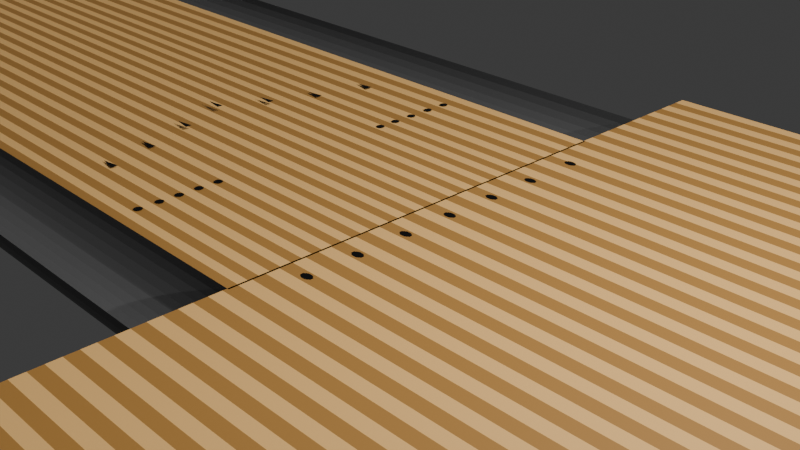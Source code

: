# Source: map.blend  (saved by Blender 5.1.30; exported with 4.5.12 LTS)
import bpy
from mathutils import Matrix  # noqa: F401  (used for matrix-valued properties, if any)

bpy.ops.wm.read_factory_settings(use_empty=True)
scene = bpy.context.scene
scene.name = 'Scene'

# ---- collections
col_collection = bpy.data.collections.new('Collection'); scene.collection.children.link(col_collection)

# ---- materials (node trees are filled in below, after node groups)
mat_x = bpy.data.materials.new('マテリアル')
mat_001 = bpy.data.materials.new('マテリアル.001')
mat_002 = bpy.data.materials.new('マテリアル.002')
mat_003 = bpy.data.materials.new('マテリアル.003')
mat_004 = bpy.data.materials.new('マテリアル.004')

# ---- material node trees
mat_x.use_nodes = True; mat_x.node_tree.nodes.clear()
_N = mat_x.node_tree.nodes; _L = mat_x.node_tree.links
n0 = _N.new('ShaderNodeBsdfPrincipled'); n0.name = 'プリンシプルBSDF'; n0.location = (-200, 100)
n1 = _N.new('ShaderNodeOutputMaterial'); n1.name = 'マテリアル出力'; n1.location = (200, 100)
_L.new(n0.outputs[0], n1.inputs[0])
n1.is_active_output = True
mat_001.use_nodes = True; mat_001.node_tree.nodes.clear()
_N = mat_001.node_tree.nodes; _L = mat_001.node_tree.links
n0 = _N.new('ShaderNodeBsdfPrincipled'); n0.name = 'プリンシプルBSDF'; n0.location = (-200, 100)
n0.inputs[0].default_value = (0.0, 0.0, 0.0, 1.0)
n0.inputs[2].default_value = 0.5077
n1 = _N.new('ShaderNodeOutputMaterial'); n1.name = 'マテリアル出力'; n1.location = (200, 100)
_L.new(n0.outputs[0], n1.inputs[0])
n1.is_active_output = True
mat_002.use_nodes = True; mat_002.node_tree.nodes.clear()
_N = mat_002.node_tree.nodes; _L = mat_002.node_tree.links
n0 = _N.new('ShaderNodeBsdfPrincipled'); n0.name = 'プリンシプルBSDF'; n0.location = (-200, 100)
n0.inputs[0].default_value = (0.1091, 0.1091, 0.1091, 1.0)
n1 = _N.new('ShaderNodeOutputMaterial'); n1.name = 'マテリアル出力'; n1.location = (200, 100)
_L.new(n0.outputs[0], n1.inputs[0])
n1.is_active_output = True
mat_003.use_nodes = True; mat_003.node_tree.nodes.clear()
_N = mat_003.node_tree.nodes; _L = mat_003.node_tree.links
n0 = _N.new('ShaderNodeBsdfPrincipled'); n0.name = 'プリンシプルBSDF'; n0.location = (-200, 100)
n0.inputs[0].default_value = (0.4732, 0.2354, 0.05727, 1.0)
n1 = _N.new('ShaderNodeOutputMaterial'); n1.name = 'マテリアル出力'; n1.location = (200, 100)
_L.new(n0.outputs[0], n1.inputs[0])
n1.is_active_output = True
mat_004.use_nodes = True; mat_004.node_tree.nodes.clear()
_N = mat_004.node_tree.nodes; _L = mat_004.node_tree.links
n0 = _N.new('ShaderNodeBsdfPrincipled'); n0.name = 'プリンシプルBSDF'; n0.location = (-200, 100)
n0.inputs[0].default_value = (1.0, 0.5811, 0.1959, 1.0)
n1 = _N.new('ShaderNodeOutputMaterial'); n1.name = 'マテリアル出力'; n1.location = (200, 100)
_L.new(n0.outputs[0], n1.inputs[0])
n1.is_active_output = True

# ---- world
world_world = bpy.data.worlds.new('World'); scene.world = world_world
world_world.use_nodes = True; world_world.node_tree.nodes.clear()
_N = world_world.node_tree.nodes; _L = world_world.node_tree.links
n0 = _N.new('ShaderNodeOutputWorld'); n0.name = 'World Output'; n0.location = (200, 100)
n1 = _N.new('ShaderNodeBackground'); n1.name = 'Background'; n1.location = (-200, 100)
n1.inputs[0].default_value = (0.05088, 0.05088, 0.05088, 1.0)
_L.new(n1.outputs[0], n0.inputs[0])
n0.is_active_output = True
world_world.color = (0.05088, 0.05088, 0.05088)
world_world.sun_shadow_jitter_overblur = 0.0

# ---- cameras
cam_camera = bpy.data.cameras.new('Camera')
cam_camera.clip_end = 100.0
cam_camera.ortho_scale = 7.314

# ---- lights
light_sun = bpy.data.lights.new('Sun', 'SUN')
light_sun.energy = 1.0
light_sun_001 = bpy.data.lights.new('Sun.001', 'SUN')
light_sun_001.energy = 1.0
light_light = bpy.data.lights.new('Light', 'POINT')
light_light.energy = 1000.0
light_light.shadow_soft_size = 0.1

# ---- meshes
me_x = bpy.data.meshes.new('平面')
me_x.from_pydata([(-1.0, -1.05, 0.0), (1.0, -1.05, 0.0), (-1.0, 1.505, 0.0), (1.0, 1.505, 0.0), (1.0, 2.005, 0.0), (-0.9997, 2.0, -0.09755), (-0.9997, 1.986, -0.1913), (-0.9997, 1.963, -0.2778), (-0.9997, 1.932, -0.3536), (-0.9997, 1.894, -0.4157), (-0.9997, 1.851, -0.4619), (-0.9997, 1.804, -0.4904), (-0.9997, 1.755, -0.5), (-0.9997, 1.706, -0.4904), (-0.9997, 1.66, -0.4619), (-0.9997, 1.616, -0.4157), (-0.9997, 1.578, -0.3536), (-0.9997, 1.547, -0.2778), (-0.9997, 1.524, -0.1913), (-0.9997, 1.51, -0.09755), (-0.9997, 2.005, 0.0), (1.0, 1.51, -0.09755), (1.0, 1.524, -0.1913), (1.0, 1.547, -0.2778), (1.0, 1.578, -0.3536), (1.0, 1.616, -0.4157), (1.0, 1.66, -0.4619), (1.0, 1.706, -0.4904), (1.0, 1.755, -0.5), (1.0, 1.804, -0.4904), (1.0, 1.851, -0.4619), (1.0, 1.894, -0.4157), (1.0, 1.932, -0.3536), (1.0, 1.963, -0.2778), (1.0, 1.986, -0.1913), (1.0, 2.0, -0.09755), (-0.9999, -1.55, 0.0), (-0.9999, -1.055, -0.09755), (-0.9999, -1.069, -0.1913), (-0.9999, -1.093, -0.2778), (-0.9999, -1.124, -0.3536), (-0.9999, -1.162, -0.4157), (-0.9999, -1.205, -0.4619), (-0.9999, -1.252, -0.4904), (-0.9999, -1.304, -0.5), (-0.9999, -1.352, -0.4904), (-0.9999, -1.398, -0.4619), (-0.9999, -1.442, -0.4157), (-0.9999, -1.48, -0.3536), (-0.9999, -1.511, -0.2778), (-0.9999, -1.534, -0.1913), (-0.9999, -1.548, -0.09755), (1.0, -1.55, 0.0), (1.0, -1.546, -0.09755), (1.0, -1.531, -0.1913), (1.0, -1.508, -0.2778), (1.0, -1.477, -0.3536), (1.0, -1.439, -0.4157), (1.0, -1.396, -0.4619), (1.0, -1.349, -0.4904), (1.0, -1.3, -0.5), (1.0, -1.252, -0.4904), (1.0, -1.205, -0.4619), (1.0, -1.162, -0.4157), (1.0, -1.124, -0.3536), (1.0, -1.093, -0.2778), (1.0, -1.069, -0.1913), (1.0, -1.055, -0.09755), (0.9988, -2.486, 0.0), (1.547, -2.486, 0.0), (0.9988, 2.529, 0.0), (1.548, 2.529, 0.0), (-1.0, -0.994, 0.0), (1.0, -0.994, 0.0), (-0.9999, -1.55, 0.0), (-0.9997, 2.003, -0.505), (-0.9997, 2.005, -0.505), (-0.9999, -1.55, -0.4984), (-1.183, 1.996, -1.845), (-0.9999, -1.554, -1.845), (-1.183, -1.554, -1.845), (-0.9999, 1.996, -1.845), (-1.183, 1.996, -0.5151), (-1.183, -1.554, -0.5151), (-1.183, 1.996, 1.717), (-1.183, -1.554, 1.717), (-0.9999, -1.55, 1.728), (-0.9997, 2.005, 1.711), (-0.7825, -1.55, 1.728), (-0.7822, 2.005, 1.711), (-0.7825, -1.55, 4.864), (-0.7822, 2.005, 4.785), (-0.7822, 2.005, -0.5002), (-0.7825, -1.55, -0.5009), (-1.0, 0.0, 0.0), (1.0, 0.0, 0.0), (-1.0, -0.5, 0.0), (1.0, -0.5, 0.0), (-1.0, -0.75, 0.0), (1.0, -0.75, 0.0), (1.0, -0.25, 0.0), (-1.0, -0.25, 0.0), (-1.0, -0.875, 0.0), (1.0, -0.875, 0.0), (1.0, -0.625, 0.0), (-1.0, -0.625, 0.0), (-1.0, -0.375, 0.0), (1.0, -0.375, 0.0), (1.0, -0.125, 0.0), (-1.0, -0.125, 0.0), (1.0, 0.5, 0.0), (-1.0, 0.5, 0.0), (-1.0, 0.25, 0.0), (1.0, 0.25, 0.0), (-1.0, 0.125, 0.0), (1.0, 0.125, 0.0), (1.0, 0.375, 0.0), (-1.0, 0.375, 0.0), (1.0, 0.75, 0.0), (-1.0, 0.75, 0.0), (-1.0, 0.625, 0.0), (1.0, 0.625, 0.0), (1.0, 0.875, 0.0), (-1.0, 0.875, 0.0), (-1.0, -0.9375, 0.0), (1.0, -0.9375, 0.0), (1.0, -0.8125, 0.0), (-1.0, -0.8125, 0.0), (-1.0, -0.6875, 0.0), (1.0, -0.6875, 0.0), (1.0, -0.5625, 0.0), (-1.0, -0.5625, 0.0), (-1.0, -0.4375, 0.0), (1.0, -0.4375, 0.0), (1.0, -0.3125, 0.0), (-1.0, -0.3125, 0.0), (-1.0, -0.1875, 0.0), (1.0, -0.1875, 0.0), (1.0, -0.0625, 0.0), (-1.0, -0.0625, 0.0), (-1.0, 0.0625, 0.0), (1.0, 0.0625, 0.0), (1.0, 0.1875, 0.0), (-1.0, 0.1875, 0.0), (-1.0, 0.3125, 0.0), (1.0, 0.3125, 0.0), (1.0, 0.4375, 0.0), (-1.0, 0.4375, 0.0), (-1.0, 0.5625, 0.0), (1.0, 0.5625, 0.0), (1.0, 0.6875, 0.0), (-1.0, 0.6875, 0.0), (-1.0, 0.8125, 0.0), (1.0, 0.8125, 0.0), (1.0, 0.9375, 0.0), (-1.0, 0.9375, 0.0), (1.0, 1.221, 0.0), (-1.0, 1.221, 0.0), (-1.0, 1.079, 0.0), (1.0, 1.079, 0.0), (1.0, 1.363, 0.0), (-1.0, 1.363, 0.0), (1.0, 1.434, 0.0), (-1.0, 1.434, 0.0), (-1.0, 1.292, 0.0), (1.0, 1.292, 0.0), (1.0, 1.15, 0.0), (-1.0, 1.15, 0.0), (-1.0, 1.008, 0.0), (1.0, 1.008, 0.0), (1.016, 1.211, 0.000176), (1.015, 1.21, 0.000176), (1.014, 1.209, 0.000176), (1.014, 1.207, 0.000176), (1.013, 1.204, 0.000176), (1.013, 1.2, 0.000176), (1.012, 1.195, 0.000176), (1.012, 1.191, 0.000176), (1.012, 1.186, 0.000176), (1.012, 1.181, 0.000176), (1.012, 1.176, 0.000176), (1.013, 1.172, 0.000176), (1.013, 1.168, 0.000176), (1.014, 1.165, 0.000176), (1.014, 1.163, 0.000176), (1.015, 1.161, 0.000176), (1.016, 1.161, 0.000176), (1.017, 1.161, 0.000176), (1.018, 1.163, 0.000176), (1.018, 1.165, 0.000176), (1.019, 1.168, 0.000176), (1.019, 1.172, 0.000176), (1.02, 1.176, 0.000176), (1.02, 1.181, 0.000176), (1.02, 1.186, 0.000176), (1.02, 1.191, 0.000176), (1.02, 1.195, 0.000176), (1.019, 1.2, 0.000176), (1.019, 1.204, 0.000176), (1.018, 1.207, 0.000176), (1.018, 1.209, 0.000176), (1.017, 1.21, 0.000176), (1.016, 0.8677, 0.000176), (1.015, 0.8672, 0.000176), (1.014, 0.8658, 0.000176), (1.014, 0.8635, 0.000176), (1.013, 0.8603, 0.000176), (1.013, 0.8566, 0.000176), (1.012, 0.8522, 0.000176), (1.012, 0.8475, 0.000176), (1.012, 0.8427, 0.000176), (1.012, 0.8378, 0.000176), (1.012, 0.8331, 0.000176), (1.013, 0.8288, 0.000176), (1.013, 0.825, 0.000176), (1.014, 0.8219, 0.000176), (1.014, 0.8196, 0.000176), (1.015, 0.8181, 0.000176), (1.016, 0.8177, 0.000176), (1.017, 0.8181, 0.000176), (1.018, 0.8196, 0.000176), (1.018, 0.8219, 0.000176), (1.019, 0.825, 0.000176), (1.019, 0.8288, 0.000176), (1.02, 0.8331, 0.000176), (1.02, 0.8378, 0.000176), (1.02, 0.8427, 0.000176), (1.02, 0.8475, 0.000176), (1.02, 0.8522, 0.000176), (1.019, 0.8566, 0.000176), (1.019, 0.8603, 0.000176), (1.018, 0.8635, 0.000176), (1.018, 0.8658, 0.000176), (1.017, 0.8672, 0.000176), (1.016, 0.5563, 0.000176), (1.015, 0.5558, 0.000176), (1.014, 0.5544, 0.000176), (1.014, 0.5521, 0.000176), (1.013, 0.549, 0.000176), (1.013, 0.5452, 0.000176), (1.012, 0.5409, 0.000176), (1.012, 0.5362, 0.000176), (1.012, 0.5313, 0.000176), (1.012, 0.5264, 0.000176), (1.012, 0.5217, 0.000176), (1.013, 0.5174, 0.000176), (1.013, 0.5136, 0.000176), (1.014, 0.5105, 0.000176), (1.014, 0.5082, 0.000176), (1.015, 0.5068, 0.000176), (1.016, 0.5063, 0.000176), (1.017, 0.5068, 0.000176), (1.018, 0.5082, 0.000176), (1.018, 0.5105, 0.000176), (1.019, 0.5136, 0.000176), (1.019, 0.5174, 0.000176), (1.02, 0.5217, 0.000176), (1.02, 0.5264, 0.000176), (1.02, 0.5313, 0.000176), (1.02, 0.5362, 0.000176), (1.02, 0.5409, 0.000176), (1.019, 0.5452, 0.000176), (1.019, 0.549, 0.000176), (1.018, 0.5521, 0.000176), (1.018, 0.5544, 0.000176), (1.017, 0.5558, 0.000176), (1.016, 0.2413, 0.000176), (1.015, 0.2408, 0.000176), (1.014, 0.2394, 0.000176), (1.014, 0.2371, 0.000176), (1.013, 0.234, 0.000176), (1.013, 0.2302, 0.000176), (1.012, 0.2259, 0.000176), (1.012, 0.2212, 0.000176), (1.012, 0.2163, 0.000176), (1.012, 0.2114, 0.000176), (1.012, 0.2067, 0.000176), (1.013, 0.2024, 0.000176), (1.013, 0.1986, 0.000176), (1.014, 0.1955, 0.000176), (1.014, 0.1932, 0.000176), (1.015, 0.1918, 0.000176), (1.016, 0.1913, 0.000176), (1.017, 0.1918, 0.000176), (1.018, 0.1932, 0.000176), (1.018, 0.1955, 0.000176), (1.019, 0.1986, 0.000176), (1.019, 0.2024, 0.000176), (1.02, 0.2067, 0.000176), (1.02, 0.2114, 0.000176), (1.02, 0.2163, 0.000176), (1.02, 0.2212, 0.000176), (1.02, 0.2259, 0.000176), (1.019, 0.2302, 0.000176), (1.019, 0.234, 0.000176), (1.018, 0.2371, 0.000176), (1.018, 0.2394, 0.000176), (1.017, 0.2408, 0.000176), (1.016, -0.06869, 0.000176), (1.015, -0.06917, 0.000176), (1.014, -0.07059, 0.000176), (1.014, -0.0729, 0.000176), (1.013, -0.07601, 0.000176), (1.013, -0.0798, 0.000176), (1.012, -0.08412, 0.000176), (1.012, -0.08881, 0.000176), (1.012, -0.09369, 0.000176), (1.012, -0.09856, 0.000176), (1.012, -0.1033, 0.000176), (1.013, -0.1076, 0.000176), (1.013, -0.1114, 0.000176), (1.014, -0.1145, 0.000176), (1.014, -0.1168, 0.000176), (1.015, -0.1182, 0.000176), (1.016, -0.1187, 0.000176), (1.017, -0.1182, 0.000176), (1.018, -0.1168, 0.000176), (1.018, -0.1145, 0.000176), (1.019, -0.1114, 0.000176), (1.019, -0.1076, 0.000176), (1.02, -0.1033, 0.000176), (1.02, -0.09856, 0.000176), (1.02, -0.09369, 0.000176), (1.02, -0.08881, 0.000176), (1.02, -0.08412, 0.000176), (1.019, -0.0798, 0.000176), (1.019, -0.07601, 0.000176), (1.018, -0.0729, 0.000176), (1.018, -0.07059, 0.000176), (1.017, -0.06917, 0.000176), (1.016, -0.3842, 0.000176), (1.015, -0.3847, 0.000176), (1.014, -0.3861, 0.000176), (1.014, -0.3884, 0.000176), (1.013, -0.3915, 0.000176), (1.013, -0.3953, 0.000176), (1.012, -0.3997, 0.000176), (1.012, -0.4043, 0.000176), (1.012, -0.4092, 0.000176), (1.012, -0.4141, 0.000176), (1.012, -0.4188, 0.000176), (1.013, -0.4231, 0.000176), (1.013, -0.4269, 0.000176), (1.014, -0.43, 0.000176), (1.014, -0.4323, 0.000176), (1.015, -0.4337, 0.000176), (1.016, -0.4342, 0.000176), (1.017, -0.4337, 0.000176), (1.018, -0.4323, 0.000176), (1.018, -0.43, 0.000176), (1.019, -0.4269, 0.000176), (1.019, -0.4231, 0.000176), (1.02, -0.4188, 0.000176), (1.02, -0.4141, 0.000176), (1.02, -0.4092, 0.000176), (1.02, -0.4043, 0.000176), (1.02, -0.3997, 0.000176), (1.019, -0.3953, 0.000176), (1.019, -0.3915, 0.000176), (1.018, -0.3884, 0.000176), (1.018, -0.3861, 0.000176), (1.017, -0.3847, 0.000176), (1.016, -0.6944, 0.000176), (1.015, -0.6949, 0.000176), (1.014, -0.6963, 0.000176), (1.014, -0.6987, 0.000176), (1.013, -0.7018, 0.000176), (1.013, -0.7056, 0.000176), (1.012, -0.7099, 0.000176), (1.012, -0.7146, 0.000176), (1.012, -0.7194, 0.000176), (1.012, -0.7243, 0.000176), (1.012, -0.729, 0.000176), (1.013, -0.7333, 0.000176), (1.013, -0.7371, 0.000176), (1.014, -0.7402, 0.000176), (1.014, -0.7425, 0.000176), (1.015, -0.744, 0.000176), (1.016, -0.7444, 0.000176), (1.017, -0.744, 0.000176), (1.018, -0.7425, 0.000176), (1.018, -0.7402, 0.000176), (1.019, -0.7371, 0.000176), (1.019, -0.7333, 0.000176), (1.02, -0.729, 0.000176), (1.02, -0.7243, 0.000176), (1.02, -0.7194, 0.000176), (1.02, -0.7146, 0.000176), (1.02, -0.7099, 0.000176), (1.019, -0.7056, 0.000176), (1.019, -0.7018, 0.000176), (1.018, -0.6987, 0.000176), (1.018, -0.6963, 0.000176), (1.017, -0.6949, 0.000176), (0.8906, 1.355, 0.01235), (0.8901, 1.355, 0.01235), (0.8895, 1.353, 0.01235), (0.8891, 1.351, 0.01235), (0.8887, 1.348, 0.01235), (0.8883, 1.344, 0.01235), (0.8881, 1.34, 0.01235), (0.8879, 1.335, 0.01235), (0.8879, 1.33, 0.01235), (0.8879, 1.325, 0.01235), (0.8881, 1.32, 0.01235), (0.8883, 1.316, 0.01235), (0.8887, 1.312, 0.01235), (0.8891, 1.309, 0.01235), (0.8895, 1.307, 0.01235), (0.8901, 1.305, 0.01235), (0.8906, 1.305, 0.01235), (0.8911, 1.305, 0.01235), (0.8916, 1.307, 0.01235), (0.8921, 1.309, 0.01235), (0.8925, 1.312, 0.01235), (0.8929, 1.316, 0.01235), (0.8931, 1.32, 0.01235), (0.8933, 1.325, 0.01235), (0.8933, 1.33, 0.01235), (0.8933, 1.335, 0.01235), (0.8931, 1.34, 0.01235), (0.8929, 1.344, 0.01235), (0.8925, 1.348, 0.01235), (0.8921, 1.351, 0.01235), (0.8916, 1.353, 0.01235), (0.8911, 1.355, 0.01235), (0.8906, 1.215, 0.01403), (0.8901, 1.215, 0.01403), (0.8895, 1.213, 0.01403), (0.8891, 1.211, 0.01403), (0.8887, 1.208, 0.01403), (0.8883, 1.204, 0.01403), (0.8881, 1.2, 0.01403), (0.8879, 1.195, 0.01403), (0.8879, 1.19, 0.01403), (0.8879, 1.185, 0.01403), (0.8881, 1.18, 0.01403), (0.8883, 1.176, 0.01403), (0.8887, 1.172, 0.01403), (0.8891, 1.169, 0.01403), (0.8895, 1.167, 0.01403), (0.8901, 1.165, 0.01403), (0.8906, 1.165, 0.01403), (0.8911, 1.165, 0.01403), (0.8916, 1.167, 0.01403), (0.8921, 1.169, 0.01403), (0.8925, 1.172, 0.01403), (0.8929, 1.176, 0.01403), (0.8931, 1.18, 0.01403), (0.8933, 1.185, 0.01403), (0.8933, 1.19, 0.01403), (0.8933, 1.195, 0.01403), (0.8931, 1.2, 0.01403), (0.8929, 1.204, 0.01403), (0.8925, 1.208, 0.01403), (0.8921, 1.211, 0.01403), (0.8916, 1.213, 0.01403), (0.8911, 1.215, 0.01403), (0.8906, 1.07, 0.01), (0.8901, 1.07, 0.01), (0.8895, 1.068, 0.01), (0.8891, 1.066, 0.01), (0.8887, 1.063, 0.01), (0.8883, 1.059, 0.01), (0.8881, 1.055, 0.01), (0.8879, 1.05, 0.01), (0.8879, 1.045, 0.01), (0.8879, 1.04, 0.01), (0.8881, 1.035, 0.01), (0.8883, 1.031, 0.01), (0.8887, 1.027, 0.01), (0.8891, 1.024, 0.01), (0.8895, 1.022, 0.01), (0.8901, 1.02, 0.01), (0.8906, 1.02, 0.01), (0.8911, 1.02, 0.01), (0.8916, 1.022, 0.01), (0.8921, 1.024, 0.01), (0.8925, 1.027, 0.01), (0.8929, 1.031, 0.01), (0.8931, 1.035, 0.01), (0.8933, 1.04, 0.01), (0.8933, 1.045, 0.01), (0.8933, 1.05, 0.01), (0.8931, 1.055, 0.01), (0.8929, 1.059, 0.01), (0.8925, 1.063, 0.01), (0.8921, 1.066, 0.01), (0.8916, 1.068, 0.01), (0.8911, 1.07, 0.01), (0.8906, 0.935, 0.01), (0.8901, 0.9345, 0.01), (0.8895, 0.9331, 0.01), (0.8891, 0.9308, 0.01), (0.8887, 0.9277, 0.01), (0.8883, 0.9239, 0.01), (0.8881, 0.9196, 0.01), (0.8879, 0.9149, 0.01), (0.8879, 0.91, 0.01), (0.8879, 0.9051, 0.01), (0.8881, 0.9004, 0.01), (0.8883, 0.8961, 0.01), (0.8887, 0.8923, 0.01), (0.8891, 0.8892, 0.01), (0.8895, 0.8869, 0.01), (0.8901, 0.8855, 0.01), (0.8906, 0.885, 0.01), (0.8911, 0.8855, 0.01), (0.8916, 0.8869, 0.01), (0.8921, 0.8892, 0.01), (0.8925, 0.8923, 0.01), (0.8929, 0.8961, 0.01), (0.8931, 0.9004, 0.01), (0.8933, 0.9051, 0.01), (0.8933, 0.91, 0.01), (0.8933, 0.9149, 0.01), (0.8931, 0.9196, 0.01), (0.8929, 0.9239, 0.01), (0.8925, 0.9277, 0.01), (0.8921, 0.9308, 0.01), (0.8916, 0.9331, 0.01), (0.8911, 0.9345, 0.01), (0.8906, 0.81, 0.01), (0.8901, 0.8095, 0.01), (0.8895, 0.8081, 0.01), (0.8891, 0.8058, 0.01), (0.8887, 0.8027, 0.01), (0.8883, 0.7989, 0.01), (0.8881, 0.7946, 0.01), (0.8879, 0.7899, 0.01), (0.8879, 0.785, 0.01), (0.8879, 0.7801, 0.01), (0.8881, 0.7754, 0.01), (0.8883, 0.7711, 0.01), (0.8887, 0.7673, 0.01), (0.8891, 0.7642, 0.01), (0.8895, 0.7619, 0.01), (0.8901, 0.7605, 0.01), (0.8906, 0.76, 0.01), (0.8911, 0.7605, 0.01), (0.8916, 0.7619, 0.01), (0.8921, 0.7642, 0.01), (0.8925, 0.7673, 0.01), (0.8929, 0.7711, 0.01), (0.8931, 0.7754, 0.01), (0.8933, 0.7801, 0.01), (0.8933, 0.785, 0.01), (0.8933, 0.7899, 0.01), (0.8931, 0.7946, 0.01), (0.8929, 0.7989, 0.01), (0.8925, 0.8027, 0.01), (0.8921, 0.8058, 0.01), (0.8916, 0.8081, 0.01), (0.8911, 0.8095, 0.01), (0.8906, -0.8802, 0.01), (0.8901, -0.8807, 0.01), (0.8895, -0.8821, 0.01), (0.8891, -0.8844, 0.01), (0.8887, -0.8875, 0.01), (0.8883, -0.8913, 0.01), (0.8881, -0.8956, 0.01), (0.8879, -0.9003, 0.01), (0.8879, -0.9052, 0.01), (0.8879, -0.9101, 0.01), (0.8881, -0.9147, 0.01), (0.8883, -0.9191, 0.01), (0.8887, -0.9229, 0.01), (0.8891, -0.926, 0.01), (0.8895, -0.9283, 0.01), (0.8901, -0.9297, 0.01), (0.8906, -0.9302, 0.01), (0.8911, -0.9297, 0.01), (0.8916, -0.9283, 0.01), (0.8921, -0.926, 0.01), (0.8925, -0.9229, 0.01), (0.8929, -0.9191, 0.01), (0.8931, -0.9147, 0.01), (0.8933, -0.9101, 0.01), (0.8933, -0.9052, 0.01), (0.8933, -0.9003, 0.01), (0.8931, -0.8956, 0.01), (0.8929, -0.8913, 0.01), (0.8925, -0.8875, 0.01), (0.8921, -0.8844, 0.01), (0.8916, -0.8821, 0.01), (0.8911, -0.8807, 0.01), (0.8906, -0.7517, 0.01), (0.8901, -0.7522, 0.01), (0.8895, -0.7536, 0.01), (0.8891, -0.7559, 0.01), (0.8887, -0.759, 0.01), (0.8883, -0.7628, 0.01), (0.8881, -0.7671, 0.01), (0.8879, -0.7718, 0.01), (0.8879, -0.7767, 0.01), (0.8879, -0.7816, 0.01), (0.8881, -0.7863, 0.01), (0.8883, -0.7906, 0.01), (0.8887, -0.7944, 0.01), (0.8891, -0.7975, 0.01), (0.8895, -0.7998, 0.01), (0.8901, -0.8012, 0.01), (0.8906, -0.8017, 0.01), (0.8911, -0.8012, 0.01), (0.8916, -0.7998, 0.01), (0.8921, -0.7975, 0.01), (0.8925, -0.7944, 0.01), (0.8929, -0.7906, 0.01), (0.8931, -0.7863, 0.01), (0.8933, -0.7816, 0.01), (0.8933, -0.7767, 0.01), (0.8933, -0.7718, 0.01), (0.8931, -0.7671, 0.01), (0.8929, -0.7628, 0.01), (0.8925, -0.759, 0.01), (0.8921, -0.7559, 0.01), (0.8916, -0.7536, 0.01), (0.8911, -0.7522, 0.01), (0.8906, -0.6302, 0.01), (0.8901, -0.6307, 0.01), (0.8895, -0.6321, 0.01), (0.8891, -0.6344, 0.01), (0.8887, -0.6375, 0.01), (0.8883, -0.6413, 0.01), (0.8881, -0.6456, 0.01), (0.8879, -0.6503, 0.01), (0.8879, -0.6552, 0.01), (0.8879, -0.6601, 0.01), (0.8881, -0.6647, 0.01), (0.8883, -0.6691, 0.01), (0.8887, -0.6729, 0.01), (0.8891, -0.676, 0.01), (0.8895, -0.6783, 0.01), (0.8901, -0.6797, 0.01), (0.8906, -0.6802, 0.01), (0.8911, -0.6797, 0.01), (0.8916, -0.6783, 0.01), (0.8921, -0.676, 0.01), (0.8925, -0.6729, 0.01), (0.8929, -0.6691, 0.01), (0.8931, -0.6647, 0.01), (0.8933, -0.6601, 0.01), (0.8933, -0.6552, 0.01), (0.8933, -0.6503, 0.01), (0.8931, -0.6456, 0.01), (0.8929, -0.6413, 0.01), (0.8925, -0.6375, 0.01), (0.8921, -0.6344, 0.01), (0.8916, -0.6321, 0.01), (0.8911, -0.6307, 0.01), (0.8906, -0.5052, 0.01), (0.8901, -0.5057, 0.01), (0.8895, -0.5071, 0.01), (0.8891, -0.5094, 0.01), (0.8887, -0.5125, 0.01), (0.8883, -0.5163, 0.01), (0.8881, -0.5206, 0.01), (0.8879, -0.5253, 0.01), (0.8879, -0.5302, 0.01), (0.8879, -0.5351, 0.01), (0.8881, -0.5397, 0.01), (0.8883, -0.5441, 0.01), (0.8887, -0.5479, 0.01), (0.8891, -0.551, 0.01), (0.8895, -0.5533, 0.01), (0.8901, -0.5547, 0.01), (0.8906, -0.5552, 0.01), (0.8911, -0.5547, 0.01), (0.8916, -0.5533, 0.01), (0.8921, -0.551, 0.01), (0.8925, -0.5479, 0.01), (0.8929, -0.5441, 0.01), (0.8931, -0.5397, 0.01), (0.8933, -0.5351, 0.01), (0.8933, -0.5302, 0.01), (0.8933, -0.5253, 0.01), (0.8931, -0.5206, 0.01), (0.8929, -0.5163, 0.01), (0.8925, -0.5125, 0.01), (0.8921, -0.5094, 0.01), (0.8916, -0.5071, 0.01), (0.8911, -0.5057, 0.01), (0.8906, -0.3802, 0.01), (0.8901, -0.3807, 0.01), (0.8895, -0.3821, 0.01), (0.8891, -0.3844, 0.01), (0.8887, -0.3875, 0.01), (0.8883, -0.3913, 0.01), (0.8881, -0.3956, 0.01), (0.8879, -0.4003, 0.01), (0.8879, -0.4052, 0.01), (0.8879, -0.4101, 0.01), (0.8881, -0.4147, 0.01), (0.8883, -0.4191, 0.01), (0.8887, -0.4229, 0.01), (0.8891, -0.426, 0.01), (0.8895, -0.4283, 0.01), (0.8901, -0.4297, 0.01), (0.8906, -0.4302, 0.01), (0.8911, -0.4297, 0.01), (0.8916, -0.4283, 0.01), (0.8921, -0.426, 0.01), (0.8925, -0.4229, 0.01), (0.8929, -0.4191, 0.01), (0.8931, -0.4147, 0.01), (0.8933, -0.4101, 0.01), (0.8933, -0.4052, 0.01), (0.8933, -0.4003, 0.01), (0.8931, -0.3956, 0.01), (0.8929, -0.3913, 0.01), (0.8925, -0.3875, 0.01), (0.8921, -0.3844, 0.01), (0.8916, -0.3821, 0.01), (0.8911, -0.3807, 0.01), (0.8172, -0.7167, 0.0234), (0.8303, -0.7384, 0.0234), (0.8303, -0.697, 0.0234), (0.8058, -0.4064, 0.0234), (0.819, -0.4281, 0.0234), (0.819, -0.3867, 0.0234), (0.7954, -0.09372, 0.05795), (0.8086, -0.1154, 0.05795), (0.8086, -0.07395, 0.05795), (0.7825, 0.2188, 0.09075), (0.7957, 0.1971, 0.09075), (0.7957, 0.2385, 0.09075), (0.7954, 0.5277, 0.05795), (0.8086, 0.5061, 0.05795), (0.8086, 0.5475, 0.05795), (0.8058, 0.8465, 0.0234), (0.819, 0.8248, 0.0234), (0.819, 0.8662, 0.0234), (0.8172, 1.192, 0.0234), (0.8302, 1.164, 0.0234), (0.8303, 1.211, 0.0234), (0.9988, 0.02147, 0.0), (1.547, 0.02147, 0.0), (1.547, 1.275, 0.0), (0.9988, 1.275, 0.0), (0.9988, -1.233, 0.0), (1.547, -1.233, 0.0), (1.548, 1.902, 0.0), (0.9988, 1.902, 0.0), (0.9988, 1.589, 0.0), (1.548, 1.589, 0.0), (1.548, 2.216, 0.0), (0.9988, 2.216, 0.0), (0.9988, 2.059, 0.0), (1.548, 2.059, 0.0), (1.548, 2.373, 0.0), (0.9988, 2.373, 0.0), (1.548, 2.451, 0.0), (0.9988, 2.451, 0.0), (0.9988, 2.294, 0.0), (1.548, 2.294, 0.0), (1.548, 2.138, 0.0), (0.9988, 2.138, 0.0), (0.9988, 1.981, 0.0), (1.548, 1.981, 0.0), (1.548, 1.746, 0.0), (0.9988, 1.746, 0.0), (1.548, 1.824, 0.0), (0.9988, 1.824, 0.0), (0.9988, 1.667, 0.0), (1.548, 1.667, 0.0), (0.9988, 1.432, 0.0), (1.547, 1.432, 0.0), (1.548, 1.511, 0.0), (0.9988, 1.511, 0.0), (0.9988, 1.354, 0.0), (1.547, 1.354, 0.0), (0.9988, 0.6485, 0.0), (1.547, 0.6485, 0.0), (1.547, 0.9619, 0.0), (0.9988, 0.9619, 0.0), (1.547, 1.119, 0.0), (0.9988, 1.119, 0.0), (0.9988, 0.8052, 0.0), (1.547, 0.8052, 0.0), (1.547, 0.8836, 0.0), (0.9988, 0.8836, 0.0), (1.547, 1.197, 0.0), (0.9988, 1.197, 0.0), (0.9988, 1.04, 0.0), (1.547, 1.04, 0.0), (0.9988, 0.7268, 0.0), (1.547, 0.7268, 0.0), (0.9988, 0.335, 0.0), (1.547, 0.335, 0.0), (1.547, 0.4917, 0.0), (0.9988, 0.4917, 0.0), (1.547, 0.5701, 0.0), (0.9988, 0.5701, 0.0), (0.9988, 0.4133, 0.0), (1.547, 0.4133, 0.0), (0.9988, 0.1782, 0.0), (1.547, 0.1782, 0.0), (0.9988, 0.09984, 0.0), (1.547, 0.09984, 0.0), (1.547, 0.2566, 0.0), (0.9988, 0.2566, 0.0), (1.547, -0.6055, 0.0), (0.9988, -0.6055, 0.0), (1.547, -0.292, 0.0), (0.9988, -0.292, 0.0), (1.547, -0.1353, 0.0), (0.9988, -0.1353, 0.0), (1.547, -0.05691, 0.0), (0.9988, -0.05691, 0.0), (0.9988, -0.2137, 0.0), (1.547, -0.2137, 0.0), (0.9988, -0.4488, 0.0), (1.547, -0.4488, 0.0), (1.547, -0.3704, 0.0), (0.9988, -0.3704, 0.0), (0.9988, -0.5271, 0.0), (1.547, -0.5271, 0.0), (0.9988, -0.919, 0.0), (1.547, -0.919, 0.0), (1.547, -0.7623, 0.0), (0.9988, -0.7623, 0.0), (1.547, -0.6839, 0.0), (0.9988, -0.6839, 0.0), (0.9988, -0.8406, 0.0), (1.547, -0.8406, 0.0), (0.9988, -1.076, 0.0), (1.547, -1.076, 0.0), (0.9988, -1.154, 0.0), (1.547, -1.154, 0.0), (1.547, -0.9974, 0.0), (0.9988, -0.9974, 0.0), (0.9988, -1.859, 0.0), (1.547, -1.859, 0.0), (1.547, -1.546, 0.0), (0.9988, -1.546, 0.0), (1.547, -1.389, 0.0), (0.9988, -1.389, 0.0), (1.547, -1.311, 0.0), (0.9988, -1.311, 0.0), (0.9988, -1.468, 0.0), (1.547, -1.468, 0.0), (0.9988, -1.703, 0.0), (1.547, -1.703, 0.0), (1.547, -1.624, 0.0), (0.9988, -1.624, 0.0), (0.9988, -1.781, 0.0), (1.547, -1.781, 0.0), (0.9988, -2.173, 0.0), (1.547, -2.173, 0.0), (1.547, -2.016, 0.0), (0.9988, -2.016, 0.0), (1.547, -1.938, 0.0), (0.9988, -1.938, 0.0), (0.9988, -2.095, 0.0), (1.547, -2.095, 0.0), (0.9988, -2.33, 0.0), (1.547, -2.33, 0.0), (1.547, -2.251, 0.0), (0.9988, -2.251, 0.0), (0.9988, -2.408, 0.0), (1.547, -2.408, 0.0)], [(75, 76)], [(163, 162, 3, 2), (24, 23, 17, 16), (32, 31, 9, 8), (25, 24, 16, 15), (33, 32, 8, 7), (26, 25, 15, 14), (34, 33, 7, 6), (27, 26, 14, 13), (35, 34, 6, 5), (28, 27, 13, 12), (4, 35, 5, 20), (29, 28, 12, 11), (22, 21, 19, 18), (30, 29, 11, 10), (23, 22, 18, 17), (31, 30, 10, 9), (2, 3, 21, 19), (58, 57, 47, 46), (66, 65, 39, 38), (59, 58, 46, 45), (67, 66, 38, 37), (60, 59, 45, 44), (53, 52, 36, 51), (61, 60, 44, 43), (54, 53, 51, 50), (62, 61, 43, 42), (55, 54, 50, 49), (63, 62, 42, 41), (56, 55, 49, 48), (64, 63, 41, 40), (57, 56, 48, 47), (65, 64, 40, 39), (1, 0, 37, 67), (1, 67, 66, 65, 64, 63, 62, 61, 60, 59, 58, 57, 56, 55, 54, 53, 52, 4, 35, 34, 33, 32, 31, 30, 29, 28, 27, 26, 25, 24, 23, 22, 21, 3, 162, 160, 165, 156, 166, 159, 169, 154, 122, 153, 118, 150, 121, 149, 110, 146, 116, 145, 113, 142, 115, 141, 95, 138, 108, 137, 100, 134, 107, 133, 97, 130, 104, 129, 99, 126, 103, 125, 73), (752, 751, 71, 70), (0, 72, 124, 102, 127, 98, 128, 105, 131, 96, 132, 106, 135, 101, 136, 109, 139, 94, 140, 114, 143, 112, 144, 117, 147, 111, 148, 120, 151, 119, 152, 123, 155, 168, 158, 167, 157, 164, 161, 163, 2, 19, 18, 17, 16, 15, 14, 13, 12, 44, 43, 42, 41, 40, 39, 38, 37), (0, 1, 73, 72), (51, 36, 74), (44, 45, 46, 47, 48, 49, 50, 51, 77), (20, 5, 6, 7, 8, 9, 10, 11, 12, 75), (77, 79, 81, 76), (81, 79, 80, 78), (78, 80, 83, 82), (80, 79, 77, 83), (81, 78, 82, 76), (82, 83, 85, 84), (86, 85, 83, 77), (87, 76, 82, 84), (88, 89, 87, 86), (89, 88, 90, 91), (93, 88, 86, 77), (92, 76, 87, 89), (139, 138, 95, 94), (131, 130, 97, 96), (127, 126, 99, 98), (135, 134, 100, 101), (124, 125, 103, 102), (128, 129, 104, 105), (132, 133, 107, 106), (136, 137, 108, 109), (147, 146, 110, 111), (143, 142, 113, 112), (140, 141, 115, 114), (144, 145, 116, 117), (151, 150, 118, 119), (148, 149, 121, 120), (152, 153, 122, 123), (72, 73, 125, 124), (102, 103, 126, 127), (98, 99, 129, 128), (105, 104, 130, 131), (96, 97, 133, 132), (106, 107, 134, 135), (101, 100, 137, 136), (109, 108, 138, 139), (94, 95, 141, 140), (114, 115, 142, 143), (112, 113, 145, 144), (117, 116, 146, 147), (111, 110, 149, 148), (120, 121, 150, 151), (119, 118, 153, 152), (123, 122, 154, 155), (167, 166, 156, 157), (168, 169, 159, 158), (164, 165, 160, 161), (161, 160, 162, 163), (157, 156, 165, 164), (158, 159, 166, 167), (155, 154, 169, 168), (171, 172, 173, 174, 175, 176, 177, 178, 179, 180, 181, 182, 183, 184, 185, 186, 187, 188, 189, 190, 191, 192, 193, 194, 195, 196, 197, 198, 199, 200, 201, 170), (203, 204, 205, 206, 207, 208, 209, 210, 211, 212, 213, 214, 215, 216, 217, 218, 219, 220, 221, 222, 223, 224, 225, 226, 227, 228, 229, 230, 231, 232, 233, 202), (235, 236, 237, 238, 239, 240, 241, 242, 243, 244, 245, 246, 247, 248, 249, 250, 251, 252, 253, 254, 255, 256, 257, 258, 259, 260, 261, 262, 263, 264, 265, 234), (267, 268, 269, 270, 271, 272, 273, 274, 275, 276, 277, 278, 279, 280, 281, 282, 283, 284, 285, 286, 287, 288, 289, 290, 291, 292, 293, 294, 295, 296, 297, 266), (299, 300, 301, 302, 303, 304, 305, 306, 307, 308, 309, 310, 311, 312, 313, 314, 315, 316, 317, 318, 319, 320, 321, 322, 323, 324, 325, 326, 327, 328, 329, 298), (331, 332, 333, 334, 335, 336, 337, 338, 339, 340, 341, 342, 343, 344, 345, 346, 347, 348, 349, 350, 351, 352, 353, 354, 355, 356, 357, 358, 359, 360, 361, 330), (363, 364, 365, 366, 367, 368, 369, 370, 371, 372, 373, 374, 375, 376, 377, 378, 379, 380, 381, 382, 383, 384, 385, 386, 387, 388, 389, 390, 391, 392, 393, 362), (395, 396, 397, 398, 399, 400, 401, 402, 403, 404, 405, 406, 407, 408, 409, 410, 411, 412, 413, 414, 415, 416, 417, 418, 419, 420, 421, 422, 423, 424, 425, 394), (427, 428, 429, 430, 431, 432, 433, 434, 435, 436, 437, 438, 439, 440, 441, 442, 443, 444, 445, 446, 447, 448, 449, 450, 451, 452, 453, 454, 455, 456, 457, 426), (459, 460, 461, 462, 463, 464, 465, 466, 467, 468, 469, 470, 471, 472, 473, 474, 475, 476, 477, 478, 479, 480, 481, 482, 483, 484, 485, 486, 487, 488, 489, 458), (491, 490, 521, 520, 519, 518, 517, 516, 515, 514, 513, 512, 511, 510, 509, 508, 507, 506, 505, 504, 503, 502, 501, 500, 499, 498, 497, 496, 495, 494, 493, 492), (523, 522, 553, 552, 551, 550, 549, 548, 547, 546, 545, 544, 543, 542, 541, 540, 539, 538, 537, 536, 535, 534, 533, 532, 531, 530, 529, 528, 527, 526, 525, 524), (555, 556, 557, 558, 559, 560, 561, 562, 563, 564, 565, 566, 567, 568, 569, 570, 571, 572, 573, 574, 575, 576, 577, 578, 579, 580, 581, 582, 583, 584, 585, 554), (587, 586, 617, 616, 615, 614, 613, 612, 611, 610, 609, 608, 607, 606, 605, 604, 603, 602, 601, 600, 599, 598, 597, 596, 595, 594, 593, 592, 591, 590, 589, 588), (619, 620, 621, 622, 623, 624, 625, 626, 627, 628, 629, 630, 631, 632, 633, 634, 635, 636, 637, 638, 639, 640, 641, 642, 643, 644, 645, 646, 647, 648, 649, 618), (651, 652, 653, 654, 655, 656, 657, 658, 659, 660, 661, 662, 663, 664, 665, 666, 667, 668, 669, 670, 671, 672, 673, 674, 675, 676, 677, 678, 679, 680, 681, 650), (683, 684, 685, 686, 687, 688, 689, 690, 691, 692, 693, 694, 695, 696, 697, 698, 699, 700, 701, 702, 703, 704, 705, 706, 707, 708, 709, 710, 711, 712, 713, 682), (714, 715, 716), (717, 718, 719), (720, 721, 722), (723, 724, 725), (726, 727, 728), (729, 730, 731), (732, 733, 734), (808, 807, 736, 735), (782, 781, 737, 738), (838, 837, 740, 739), (762, 761, 741, 742), (768, 767, 744, 743), (756, 755, 745, 746), (757, 758, 748, 747), (753, 754, 749, 750), (750, 749, 751, 752), (746, 745, 754, 753), (747, 748, 755, 756), (742, 741, 758, 757), (763, 764, 759, 760), (760, 759, 761, 762), (743, 744, 764, 763), (769, 770, 766, 765), (765, 766, 767, 768), (738, 737, 770, 769), (792, 791, 772, 771), (780, 779, 773, 774), (783, 784, 775, 776), (785, 786, 778, 777), (777, 778, 779, 780), (776, 775, 781, 782), (774, 773, 784, 783), (771, 772, 786, 785), (800, 799, 788, 787), (793, 794, 789, 790), (790, 789, 791, 792), (787, 788, 794, 793), (797, 798, 796, 795), (735, 736, 798, 797), (795, 796, 799, 800), (822, 821, 801, 802), (814, 813, 803, 804), (809, 810, 805, 806), (806, 805, 807, 808), (804, 803, 810, 809), (815, 816, 812, 811), (811, 812, 813, 814), (802, 801, 816, 815), (830, 829, 818, 817), (823, 824, 819, 820), (820, 819, 821, 822), (817, 818, 824, 823), (827, 828, 826, 825), (739, 740, 828, 827), (825, 826, 829, 830), (852, 851, 832, 831), (844, 843, 833, 834), (839, 840, 835, 836), (836, 835, 837, 838), (834, 833, 840, 839), (845, 846, 842, 841), (841, 842, 843, 844), (831, 832, 846, 845), (858, 857, 848, 847), (853, 854, 849, 850), (850, 849, 851, 852), (847, 848, 854, 853), (859, 860, 856, 855), (855, 856, 857, 858), (68, 69, 860, 859)])
me_x.polygons.foreach_set('material_index', [4, 2, 2, 2, 2, 2, 2, 2, 2, 2, 2, 2, 2, 2, 2, 2, 2, 2, 2, 2, 2, 2, 2, 2, 2, 2, 2, 2, 2, 2, 2, 2, 2, 0, 4, 0, 3, 2, 0, 0, 0, 0, 0, 0, 0, 0, 0, 0, 0, 0, 0, 0, 3, 3, 3, 3, 3, 3, 3, 3, 3, 3, 3, 3, 3, 3, 3, 4, 4, 4, 4, 4, 4, 4, 4, 4, 4, 4, 4, 4, 4, 4, 4, 4, 4, 4, 3, 3, 3, 3, 1, 1, 1, 1, 1, 1, 1, 1, 1, 1, 1, 1, 1, 1, 1, 1, 1, 1, 1, 1, 1, 1, 1, 1, 4, 4, 4, 4, 4, 4, 4, 4, 3, 3, 3, 3, 4, 3, 3, 4, 3, 3, 4, 4, 4, 4, 3, 3, 3, 3, 4, 4, 3, 3, 4, 3, 3, 4, 4, 4, 3, 3, 4, 3, 3, 4, 4, 3, 3, 4, 3, 3, 4, 4, 4, 3, 3, 4, 3, 3, 4, 4, 3, 3, 4, 3, 3])
_uv = me_x.uv_layers.new(name='UVマップ')
_uv.uv.foreach_set('vector', [0.0, 0.9961, 1.0, 0.9961, 1.0, 1.0, 0.0, 1.0, 0.0, 0.0, 0.0, 0.0, 0.0, 0.0, 0.0, 0.0, 0.0, 0.0, 0.0, 0.0, 0.0, 0.0, 0.0, 0.0, 0.0, 0.0, 0.0, 0.0, 0.0, 0.0, 0.0, 0.0, 0.0, 0.0, 0.0, 0.0, 0.0, 0.0, 0.0, 0.0, 0.0, 0.0, 0.0, 0.0, 0.0, 0.0, 0.0, 0.0, 0.0, 0.0, 0.0, 0.0, 0.0, 0.0, 0.0, 0.0, 0.0, 0.0, 0.0, 0.0, 0.0, 0.0, 0.0, 0.0, 0.0, 0.0, 0.0, 0.0, 0.0, 0.0, 0.0, 0.0, 0.0, 0.0, 0.0, 0.0, 0.0, 0.0, 0.0, 0.0, 0.0, 0.0, 0.0, 0.0, 0.0, 0.0, 0.0, 0.0, 0.0, 0.0, 0.0, 0.0, 0.0, 0.0, 0.0, 0.0, 0.0, 0.0, 0.0, 0.0, 0.0, 0.0, 0.0, 0.0, 0.0, 0.0, 0.0, 0.0, 0.0, 0.0, 0.0, 0.0, 0.0, 0.0, 0.0, 0.0, 0.0, 0.0, 0.0, 0.0, 0.0, 0.0, 0.0, 0.0, 0.0, 0.0, 0.0, 0.0, 0.0, 1.0, 1.0, 1.0, 0.0, 0.0, 0.0, 0.0, 0.0, 0.0, 0.0, 0.0, 0.0, 0.0, 0.0, 0.0, 0.0, 0.0, 0.0, 0.0, 0.0, 0.0, 0.0, 0.0, 0.0, 0.0, 0.0, 0.0, 0.0, 0.0, 0.0, 0.0, 0.0, 0.0, 0.0, 0.0, 0.0, 0.0, 0.0, 0.0, 0.0, 0.0, 0.0, 0.0, 0.0, 0.0, 0.0, 0.0, 0.0, 0.0, 0.0, 0.0, 0.0, 0.0, 0.0, 0.0, 0.0, 0.0, 0.0, 0.0, 0.0, 0.0, 0.0, 0.0, 0.0, 0.0, 0.0, 0.0, 0.0, 0.0, 0.0, 0.0, 0.0, 0.0, 0.0, 0.0, 0.0, 0.0, 0.0, 0.0, 0.0, 0.0, 0.0, 0.0, 0.0, 0.0, 0.0, 0.0, 0.0, 0.0, 0.0, 0.0, 0.0, 0.0, 0.0, 0.0, 0.0, 0.0, 0.0, 0.0, 0.0, 0.0, 0.0, 0.0, 0.0, 0.0, 0.0, 0.0, 0.0, 0.0, 0.0, 0.0, 0.0, 0.0, 0.0, 0.0, 0.0, 0.0, 0.0, 0.0, 0.0, 0.0, 0.0, 0.0, 0.0, 0.0, 0.0, 0.0, 1.0, 0.0, 0.0, 0.0, 0.0, 0.0, 0.0, 0.0, 1.0, 0.0, 0.0, 0.0, 0.0, 0.0, 0.0, 0.0, 0.0, 0.0, 0.0, 0.0, 0.0, 0.0, 0.0, 0.0, 0.0, 0.0, 0.0, 0.0, 0.0, 0.0, 0.0, 0.0, 0.0, 0.0, 0.0, 0.0, 0.0, 0.0, 0.0, 0.0, 0.0, 0.0, 0.0, 0.0, 0.0, 0.0, 0.0, 0.0, 0.0, 0.0, 0.0, 0.0, 0.0, 0.0, 0.0, 0.0, 0.0, 0.0, 0.0, 0.0, 0.0, 0.0, 0.0, 0.0, 0.0, 0.0, 0.0, 0.0, 0.0, 0.0, 0.0, 0.0, 0.0, 0.0, 1.0, 1.0, 1.0, 0.9961, 1.0, 0.9922, 1.0, 0.9883, 1.0, 0.9844, 1.0, 0.9805, 1.0, 0.9766, 1.0, 0.9727, 1.0, 0.9688, 1.0, 0.9375, 1.0, 0.9062, 1.0, 0.875, 1.0, 0.8438, 1.0, 0.8125, 1.0, 0.7812, 1.0, 0.75, 0.5, 0.3594, 1.0, 0.6875, 1.0, 0.6562, 1.0, 0.625, 1.0, 0.5938, 1.0, 0.5625, 1.0, 0.5312, 1.0, 0.5, 1.0, 0.4688, 1.0, 0.4375, 1.0, 0.4062, 1.0, 0.375, 1.0, 0.3438, 1.0, 0.3125, 1.0, 0.2812, 1.0, 0.25, 1.0, 0.2188, 1.0, 0.1875, 1.0, 0.1562, 1.0, 0.125, 1.0, 0.09375, 1.0, 0.0625, 1.0, 0.03125, 1.0, 0.01562, 0.0, 0.9844, 1.0, 0.9844, 1.0, 1.0, 0.0, 1.0, 0.0, 0.0, 0.0, 0.01562, 0.0, 0.03125, 0.0, 0.0625, 0.0, 0.09375, 0.0, 0.125, 0.0, 0.1562, 0.0, 0.1875, 0.0, 0.2188, 0.0, 0.25, 0.0, 0.2812, 0.0, 0.3125, 0.0, 0.3438, 0.0, 0.375, 0.0, 0.4062, 0.0, 0.4375, 0.0, 0.4688, 0.0, 0.5, 0.0, 0.5312, 0.0, 0.5625, 0.0, 0.5938, 0.0, 0.625, 0.0, 0.6562, 0.0, 0.6875, 0.0, 0.7188, 0.0, 0.75, 0.0, 0.7812, 0.0, 0.8125, 0.0, 0.8438, 0.0, 0.875, 0.0, 0.9062, 0.0, 0.9375, 0.0, 0.9688, 0.0, 0.9727, 0.0, 0.9766, 0.0, 0.9805, 0.0, 0.9844, 0.0, 0.9883, 0.0, 0.9922, 0.0, 0.9961, 0.0, 1.0, 0.0, 0.0, 0.0, 0.0, 0.0, 0.0, 0.0, 0.0, 0.0, 0.0, 0.0, 0.0, 0.0, 0.0, 0.0, 0.0, 0.0, 0.0, 0.0, 0.0, 0.0, 0.0, 0.0, 0.0, 0.0, 0.0, 0.0, 0.0, 0.0, 0.0, 0.0, 0.0, 0.0, 0.0, 1.0, 0.0, 1.0, 0.01562, 0.0, 0.01562, 0.0, 0.0, 0.0, 0.0, 0.0, 0.0, 0.0, 0.0, 0.0, 0.0, 0.0, 0.0, 0.0, 0.0, 0.0, 0.0, 0.0, 0.0, 0.0, 0.0, 0.0, 0.0, 0.0, 0.0, 0.0, 0.0, 0.0, 0.0, 0.0, 0.0, 0.0, 0.0, 0.0, 0.0, 0.0, 0.0, 0.0, 0.0, 0.0, 0.0, 0.0, 0.0, 0.0, 0.0, 0.0, 0.0, 1.0, 0.0, 1.0, 1.0, 0.0, 1.0, 1.0, 1.0, 1.0, 0.0, 1.0, 0.0, 1.0, 1.0, 1.0, 1.0, 1.0, 0.0, 1.0, 0.0, 1.0, 1.0, 1.0, 0.0, 1.0, 0.0, 0.0, 0.0, 1.0, 0.0, 1.0, 1.0, 1.0, 1.0, 1.0, 1.0, 0.0, 1.0, 1.0, 1.0, 1.0, 0.0, 1.0, 0.0, 1.0, 1.0, 0.0, 0.0, 1.0, 0.0, 1.0, 0.0, 0.0, 0.0, 0.0, 0.0, 0.0, 1.0, 1.0, 1.0, 1.0, 1.0, 0.0, 0.0, 0.0, 0.0, 0.0, 0.0, 0.0, 0.0, 0.0, 0.0, 0.0, 0.0, 0.0, 0.0, 0.0, 0.0, 0.0, 0.0, 0.0, 0.0, 0.0, 0.0, 0.0, 0.0, 0.0, 0.0, 0.0, 1.0, 0.0, 0.0, 0.0, 0.0, 0.0, 0.4688, 1.0, 0.4688, 1.0, 0.5, 0.0, 0.5, 0.0, 0.2188, 1.0, 0.2188, 1.0, 0.25, 0.0, 0.25, 0.0, 0.09375, 1.0, 0.09375, 1.0, 0.125, 0.0, 0.125, 0.0, 0.3438, 1.0, 0.3438, 1.0, 0.375, 0.0, 0.375, 0.0, 0.03125, 1.0, 0.03125, 1.0, 0.0625, 0.0, 0.0625, 0.0, 0.1562, 1.0, 0.1562, 1.0, 0.1875, 0.0, 0.1875, 0.0, 0.2812, 1.0, 0.2812, 1.0, 0.3125, 0.0, 0.3125, 0.0, 0.4062, 1.0, 0.4062, 1.0, 0.4375, 0.0, 0.4375, 0.0, 0.7188, 0.5, 0.3594, 1.0, 0.75, 0.0, 0.75, 0.0, 0.5938, 1.0, 0.5938, 1.0, 0.625, 0.0, 0.625, 0.0, 0.5312, 1.0, 0.5312, 1.0, 0.5625, 0.0, 0.5625, 0.0, 0.6562, 1.0, 0.6562, 1.0, 0.6875, 0.0, 0.6875, 0.0, 0.8438, 1.0, 0.8438, 1.0, 0.875, 0.0, 0.875, 0.0, 0.7812, 1.0, 0.7812, 1.0, 0.8125, 0.0, 0.8125, 0.0, 0.9062, 1.0, 0.9062, 1.0, 0.9375, 0.0, 0.9375, 0.0, 0.01562, 1.0, 0.01562, 1.0, 0.03125, 0.0, 0.03125, 0.0, 0.0625, 1.0, 0.0625, 1.0, 0.09375, 0.0, 0.09375, 0.0, 0.125, 1.0, 0.125, 1.0, 0.1562, 0.0, 0.1562, 0.0, 0.1875, 1.0, 0.1875, 1.0, 0.2188, 0.0, 0.2188, 0.0, 0.25, 1.0, 0.25, 1.0, 0.2812, 0.0, 0.2812, 0.0, 0.3125, 1.0, 0.3125, 1.0, 0.3438, 0.0, 0.3438, 0.0, 0.375, 1.0, 0.375, 1.0, 0.4062, 0.0, 0.4062, 0.0, 0.4375, 1.0, 0.4375, 1.0, 0.4688, 0.0, 0.4688, 0.0, 0.5, 1.0, 0.5, 1.0, 0.5312, 0.0, 0.5312, 0.0, 0.5625, 1.0, 0.5625, 1.0, 0.5938, 0.0, 0.5938, 0.0, 0.625, 1.0, 0.625, 1.0, 0.6562, 0.0, 0.6562, 0.0, 0.6875, 1.0, 0.6875, 0.5, 0.3594, 0.0, 0.7188, 0.0, 0.75, 1.0, 0.75, 1.0, 0.7812, 0.0, 0.7812, 0.0, 0.8125, 1.0, 0.8125, 1.0, 0.8438, 0.0, 0.8438, 0.0, 0.875, 1.0, 0.875, 1.0, 0.9062, 0.0, 0.9062, 0.0, 0.9375, 1.0, 0.9375, 1.0, 0.9688, 0.0, 0.9688, 0.0, 0.9805, 1.0, 0.9805, 1.0, 0.9844, 0.0, 0.9844, 0.0, 0.9727, 1.0, 0.9727, 1.0, 0.9766, 0.0, 0.9766, 0.0, 0.9883, 1.0, 0.9883, 1.0, 0.9922, 0.0, 0.9922, 0.0, 0.9922, 1.0, 0.9922, 1.0, 0.9961, 0.0, 0.9961, 0.0, 0.9844, 1.0, 0.9844, 1.0, 0.9883, 0.0, 0.9883, 0.0, 0.9766, 1.0, 0.9766, 1.0, 0.9805, 0.0, 0.9805, 0.0, 0.9688, 1.0, 0.9688, 1.0, 0.9727, 0.0, 0.9727, 0.0, 0.0, 0.0, 0.0, 0.0, 0.0, 0.0, 0.0, 0.0, 0.0, 0.0, 0.0, 0.0, 0.0, 0.0, 0.0, 0.0, 0.0, 0.0, 0.0, 0.0, 0.0, 0.0, 0.0, 0.0, 0.0, 0.0, 0.0, 0.0, 0.0, 0.0, 0.0, 0.0, 0.0, 0.0, 0.0, 0.0, 0.0, 0.0, 0.0, 0.0, 0.0, 0.0, 0.0, 0.0, 0.0, 0.0, 0.0, 0.0, 0.0, 0.0, 0.0, 0.0, 0.0, 0.0, 0.0, 0.0, 0.0, 0.0, 0.0, 0.0, 0.0, 0.0, 0.0, 0.0, 0.0, 0.0, 0.0, 0.0, 0.0, 0.0, 0.0, 0.0, 0.0, 0.0, 0.0, 0.0, 0.0, 0.0, 0.0, 0.0, 0.0, 0.0, 0.0, 0.0, 0.0, 0.0, 0.0, 0.0, 0.0, 0.0, 0.0, 0.0, 0.0, 0.0, 0.0, 0.0, 0.0, 0.0, 0.0, 0.0, 0.0, 0.0, 0.0, 0.0, 0.0, 0.0, 0.0, 0.0, 0.0, 0.0, 0.0, 0.0, 0.0, 0.0, 0.0, 0.0, 0.0, 0.0, 0.0, 0.0, 0.0, 0.0, 0.0, 0.0, 0.0, 0.0, 0.0, 0.0, 0.0, 0.0, 0.0, 0.0, 0.0, 0.0, 0.0, 0.0, 0.0, 0.0, 0.0, 0.0, 0.0, 0.0, 0.0, 0.0, 0.0, 0.0, 0.0, 0.0, 0.0, 0.0, 0.0, 0.0, 0.0, 0.0, 0.0, 0.0, 0.0, 0.0, 0.0, 0.0, 0.0, 0.0, 0.0, 0.0, 0.0, 0.0, 0.0, 0.0, 0.0, 0.0, 0.0, 0.0, 0.0, 0.0, 0.0, 0.0, 0.0, 0.0, 0.0, 0.0, 0.0, 0.0, 0.0, 0.0, 0.0, 0.0, 0.0, 0.0, 0.0, 0.0, 0.0, 0.0, 0.0, 0.0, 0.0, 0.0, 0.0, 0.0, 0.0, 0.0, 0.0, 0.0, 0.0, 0.0, 0.0, 0.0, 0.0, 0.0, 0.0, 0.0, 0.0, 0.0, 0.0, 0.0, 0.0, 0.0, 0.0, 0.0, 0.0, 0.0, 0.0, 0.0, 0.0, 0.0, 0.0, 0.0, 0.0, 0.0, 0.0, 0.0, 0.0, 0.0, 0.0, 0.0, 0.0, 0.0, 0.0, 0.0, 0.0, 0.0, 0.0, 0.0, 0.0, 0.0, 0.0, 0.0, 0.0, 0.0, 0.0, 0.0, 0.0, 0.0, 0.0, 0.0, 0.0, 0.0, 0.0, 0.0, 0.0, 0.0, 0.0, 0.0, 0.0, 0.0, 0.0, 0.0, 0.0, 0.0, 0.0, 0.0, 0.0, 0.0, 0.0, 0.0, 0.0, 0.0, 0.0, 0.0, 0.0, 0.0, 0.0, 0.0, 0.0, 0.0, 0.0, 0.0, 0.0, 0.0, 0.0, 0.0, 0.0, 0.0, 0.0, 0.0, 0.0, 0.0, 0.0, 0.0, 0.0, 0.0, 0.0, 0.0, 0.0, 0.0, 0.0, 0.0, 0.0, 0.0, 0.0, 0.0, 0.0, 0.0, 0.0, 0.0, 0.0, 0.0, 0.0, 0.0, 0.0, 0.0, 0.0, 0.0, 0.0, 0.0, 0.0, 0.0, 0.0, 0.0, 0.0, 0.0, 0.0, 0.0, 0.0, 0.0, 0.0, 0.0, 0.0, 0.0, 0.0, 0.0, 0.0, 0.0, 0.0, 0.0, 0.0, 0.0, 0.0, 0.0, 0.0, 0.0, 0.0, 0.0, 0.0, 0.0, 0.0, 0.0, 0.0, 0.0, 0.0, 0.0, 0.0, 0.0, 0.0, 0.0, 0.0, 0.0, 0.0, 0.0, 0.0, 0.0, 0.0, 0.0, 0.0, 0.0, 0.0, 0.0, 0.0, 0.0, 0.0, 0.0, 0.0, 0.0, 0.0, 0.0, 0.0, 0.0, 0.0, 0.0, 0.0, 0.0, 0.0, 0.0, 0.0, 0.0, 0.0, 0.0, 0.0, 0.0, 0.0, 0.0, 0.0, 0.0, 0.0, 0.0, 0.0, 0.0, 0.0, 0.0, 0.0, 0.0, 0.0, 0.0, 0.0, 0.0, 0.0, 0.0, 0.0, 0.0, 0.0, 0.0, 0.0, 0.0, 0.0, 0.0, 0.0, 0.0, 0.0, 0.0, 0.0, 0.0, 0.0, 0.0, 0.0, 0.0, 0.0, 0.0, 0.0, 0.0, 0.0, 0.0, 0.0, 0.0, 0.0, 0.0, 0.0, 0.0, 0.0, 0.0, 0.0, 0.0, 0.0, 0.0, 0.0, 0.0, 0.0, 0.0, 0.0, 0.0, 0.0, 0.0, 0.0, 0.0, 0.0, 0.0, 0.0, 0.0, 0.0, 0.0, 0.0, 0.0, 0.0, 0.0, 0.0, 0.0, 0.0, 0.0, 0.0, 0.0, 0.0, 0.0, 0.0, 0.0, 0.0, 0.0, 0.0, 0.0, 0.0, 0.0, 0.0, 0.0, 0.0, 0.0, 0.0, 0.0, 0.0, 0.0, 0.0, 0.0, 0.0, 0.0, 0.0, 0.0, 0.0, 0.0, 0.0, 0.0, 0.0, 0.0, 0.0, 0.0, 0.0, 0.0, 0.0, 0.0, 0.0, 0.0, 0.0, 0.0, 0.0, 0.0, 0.0, 0.0, 0.0, 0.0, 0.0, 0.0, 0.0, 0.0, 0.0, 0.0, 0.0, 0.0, 0.0, 0.0, 0.0, 0.0, 0.0, 0.0, 0.0, 0.0, 0.0, 0.0, 0.0, 0.0, 0.0, 0.0, 0.0, 0.0, 0.0, 0.0, 0.0, 0.0, 0.0, 0.0, 0.0, 0.0, 0.0, 0.0, 0.0, 0.0, 0.0, 0.0, 0.0, 0.0, 0.0, 0.0, 0.0, 0.0, 0.0, 0.0, 0.0, 0.0, 0.0, 0.0, 0.0, 0.0, 0.0, 0.0, 0.0, 0.0, 0.0, 0.0, 0.0, 0.0, 0.0, 0.0, 0.0, 0.0, 0.0, 0.0, 0.0, 0.0, 0.0, 0.0, 0.0, 0.0, 0.0, 0.0, 0.0, 0.0, 0.0, 0.0, 0.0, 0.0, 0.0, 0.0, 0.0, 0.0, 0.0, 0.0, 0.0, 0.0, 0.0, 0.0, 0.0, 0.0, 0.0, 0.0, 0.0, 0.0, 0.0, 0.0, 0.0, 0.0, 0.0, 0.0, 0.0, 0.0, 0.0, 0.0, 0.0, 0.0, 0.0, 0.0, 0.0, 0.0, 0.0, 0.0, 0.0, 0.0, 0.0, 0.0, 0.0, 0.0, 0.0, 0.0, 0.0, 0.0, 0.0, 0.0, 0.0, 0.0, 0.0, 0.0, 0.0, 0.0, 0.0, 0.0, 0.0, 0.0, 0.0, 0.0, 0.0, 0.0, 0.0, 0.0, 0.0, 0.0, 0.0, 0.0, 0.0, 0.0, 0.0, 0.0, 0.0, 0.0, 0.0, 0.0, 0.0, 0.0, 0.0, 0.0, 0.0, 0.0, 0.0, 0.0, 0.0, 0.0, 0.0, 0.0, 0.0, 0.0, 0.0, 0.0, 0.0, 0.0, 0.0, 0.0, 0.0, 0.0, 0.0, 0.0, 0.0, 0.0, 0.0, 0.0, 0.0, 0.0, 0.0, 0.0, 0.0, 0.0, 0.0, 0.0, 0.0, 0.0, 0.0, 0.0, 0.0, 0.0, 0.0, 0.0, 0.0, 0.0, 0.0, 0.0, 0.0, 0.0, 0.0, 0.0, 0.0, 0.0, 0.0, 0.0, 0.0, 0.0, 0.0, 0.0, 0.0, 0.0, 0.0, 0.0, 0.0, 0.0, 0.0, 0.0, 0.0, 0.0, 0.0, 0.0, 0.0, 0.0, 0.0, 0.0, 0.0, 0.0, 0.0, 0.0, 0.0, 0.0, 0.0, 0.0, 0.0, 0.0, 0.0, 0.0, 0.0, 0.0, 0.0, 0.0, 0.0, 0.0, 0.0, 0.0, 0.0, 0.0, 0.0, 0.0, 0.0, 0.0, 0.0, 0.0, 0.0, 0.0, 0.0, 0.0, 0.0, 0.0, 0.0, 0.0, 0.0, 0.0, 0.0, 0.0, 0.0, 0.0, 0.0, 0.0, 0.0, 0.0, 0.0, 0.0, 0.0, 0.0, 0.0, 0.0, 0.0, 0.0, 0.0, 0.0, 0.0, 0.0, 0.0, 0.0, 0.0, 0.0, 0.0, 0.0, 0.0, 0.0, 0.0, 0.0, 0.0, 0.0, 0.0, 0.0, 0.0, 0.0, 0.0, 0.0, 0.0, 0.0, 0.0, 0.0, 0.0, 0.0, 0.0, 0.0, 0.0, 0.0, 0.0, 0.0, 0.0, 0.0, 0.0, 0.0, 0.0, 0.0, 0.0, 0.0, 0.0, 0.0, 0.0, 0.0, 0.0, 0.0, 0.0, 0.0, 0.0, 0.0, 0.0, 0.0, 0.0, 0.0, 0.0, 0.0, 0.0, 0.0, 0.0, 0.0, 0.0, 0.0, 0.0, 0.0, 0.0, 0.0, 0.0, 0.0, 0.0, 0.0, 0.0, 0.0, 0.0, 0.0, 0.0, 0.0, 0.0, 0.0, 0.0, 0.0, 0.0, 0.0, 0.0, 0.0, 0.0, 0.0, 0.0, 0.0, 0.0, 0.0, 0.0, 0.0, 0.0, 0.0, 0.0, 0.0, 0.0, 0.0, 0.0, 0.0, 0.0, 0.0, 0.0, 0.0, 0.0, 0.0, 0.0, 0.0, 0.0, 0.0, 0.0, 0.0, 0.0, 0.0, 0.0, 0.0, 0.0, 0.0, 0.0, 0.0, 0.0, 0.0, 0.0, 0.0, 0.0, 0.0, 0.0, 0.0, 0.0, 0.0, 0.0, 0.0, 0.0, 0.0, 0.0, 0.0, 0.0, 0.0, 0.0, 0.0, 0.0, 0.0, 0.0, 0.0, 0.0, 0.0, 0.0, 0.0, 0.0, 0.0, 0.0, 0.0, 0.0, 0.0, 0.0, 0.0, 0.0, 0.0, 0.0, 0.0, 0.0, 0.0, 0.0, 0.0, 0.0, 0.0, 0.0, 0.0, 0.0, 0.0, 0.0, 0.0, 0.0, 0.0, 0.0, 0.0, 0.0, 0.0, 0.0, 0.0, 0.0, 0.0, 0.0, 0.0, 0.0, 0.0, 0.0, 0.0, 0.0, 0.0, 0.0, 0.0, 0.0, 0.0, 0.0, 0.0, 0.0, 0.0, 0.0, 0.0, 0.0, 0.0, 0.0, 0.0, 0.0, 0.0, 0.0, 0.0, 0.0, 0.0, 0.0, 0.0, 0.0, 0.0, 0.0, 0.0, 0.0, 0.0, 0.0, 0.0, 0.0, 0.0, 0.0, 0.0, 0.0, 0.0, 0.0, 0.0, 0.0, 0.0, 0.0, 0.0, 0.0, 0.0, 0.0, 0.0, 0.0, 0.0, 0.0, 0.0, 0.0, 0.0, 0.0, 0.0, 0.0, 0.0, 0.0, 0.0, 0.0, 0.0, 0.0, 0.0, 0.0, 0.0, 0.0, 0.0, 0.0, 0.0, 0.0, 0.0, 0.0, 0.0, 0.0, 0.0, 0.0, 0.0, 0.0, 0.0, 0.0, 0.0, 0.0, 0.0, 0.0, 0.0, 0.0, 0.0, 0.0, 0.0, 0.0, 1.0, 0.0, 1.0, 1.0, 0.0, 0.0, 1.0, 0.0, 1.0, 1.0, 0.0, 0.0, 1.0, 0.0, 1.0, 1.0, 0.0, 0.0, 1.0, 0.0, 1.0, 1.0, 0.0, 0.0, 1.0, 0.0, 1.0, 1.0, 0.0, 0.0, 1.0, 0.0, 1.0, 1.0, 0.0, 0.0, 1.0, 0.0, 1.0, 1.0, 0.0, 0.4844, 1.0, 0.4844, 1.0, 0.5, 0.0, 0.5, 0.0, 0.7344, 1.0, 0.7344, 1.0, 0.75, 0.0, 0.75, 0.0, 0.2344, 1.0, 0.2344, 1.0, 0.25, 0.0, 0.25, 0.0, 0.8594, 1.0, 0.8594, 1.0, 0.875, 0.0, 0.875, 0.0, 0.7969, 1.0, 0.7969, 1.0, 0.8125, 0.0, 0.8125, 0.0, 0.9219, 1.0, 0.9219, 1.0, 0.9375, 0.0, 0.9375, 0.0, 0.8906, 1.0, 0.8906, 1.0, 0.9062, 0.0, 0.9062, 0.0, 0.9531, 1.0, 0.9531, 1.0, 0.9688, 0.0, 0.9688, 0.0, 0.9688, 1.0, 0.9688, 1.0, 0.9844, 0.0, 0.9844, 0.0, 0.9375, 1.0, 0.9375, 1.0, 0.9531, 0.0, 0.9531, 0.0, 0.9062, 1.0, 0.9062, 1.0, 0.9219, 0.0, 0.9219, 0.0, 0.875, 1.0, 0.875, 1.0, 0.8906, 0.0, 0.8906, 0.0, 0.8281, 1.0, 0.8281, 1.0, 0.8438, 0.0, 0.8438, 0.0, 0.8438, 1.0, 0.8438, 1.0, 0.8594, 0.0, 0.8594, 0.0, 0.8125, 1.0, 0.8125, 1.0, 0.8281, 0.0, 0.8281, 0.0, 0.7656, 1.0, 0.7656, 1.0, 0.7812, 0.0, 0.7812, 0.0, 0.7812, 1.0, 0.7812, 1.0, 0.7969, 0.0, 0.7969, 0.0, 0.75, 1.0, 0.75, 1.0, 0.7656, 0.0, 0.7656, 0.0, 0.6094, 1.0, 0.6094, 1.0, 0.625, 0.0, 0.625, 0.0, 0.6719, 1.0, 0.6719, 1.0, 0.6875, 0.0, 0.6875, 0.0, 0.7031, 1.0, 0.7031, 1.0, 0.7188, 0.0, 0.7188, 0.0, 0.6406, 1.0, 0.6406, 1.0, 0.6562, 0.0, 0.6562, 0.0, 0.6562, 1.0, 0.6562, 1.0, 0.6719, 0.0, 0.6719, 0.0, 0.7188, 1.0, 0.7188, 1.0, 0.7344, 0.0, 0.7344, 0.0, 0.6875, 1.0, 0.6875, 1.0, 0.7031, 0.0, 0.7031, 0.0, 0.625, 1.0, 0.625, 1.0, 0.6406, 0.0, 0.6406, 0.0, 0.5469, 1.0, 0.5469, 1.0, 0.5625, 0.0, 0.5625, 0.0, 0.5781, 1.0, 0.5781, 1.0, 0.5938, 0.0, 0.5938, 0.0, 0.5938, 1.0, 0.5938, 1.0, 0.6094, 0.0, 0.6094, 0.0, 0.5625, 1.0, 0.5625, 1.0, 0.5781, 0.0, 0.5781, 0.0, 0.5156, 1.0, 0.5156, 1.0, 0.5312, 0.0, 0.5312, 0.0, 0.5, 1.0, 0.5, 1.0, 0.5156, 0.0, 0.5156, 0.0, 0.5312, 1.0, 0.5312, 1.0, 0.5469, 0.0, 0.5469, 0.0, 0.3594, 1.0, 0.3594, 1.0, 0.375, 0.0, 0.375, 0.0, 0.4219, 1.0, 0.4219, 1.0, 0.4375, 0.0, 0.4375, 0.0, 0.4531, 1.0, 0.4531, 1.0, 0.4688, 0.0, 0.4688, 0.0, 0.4688, 1.0, 0.4688, 1.0, 0.4844, 0.0, 0.4844, 0.0, 0.4375, 1.0, 0.4375, 1.0, 0.4531, 0.0, 0.4531, 0.0, 0.3906, 1.0, 0.3906, 1.0, 0.4062, 0.0, 0.4062, 0.0, 0.4062, 1.0, 0.4062, 1.0, 0.4219, 0.0, 0.4219, 0.0, 0.375, 1.0, 0.375, 1.0, 0.3906, 0.0, 0.3906, 0.0, 0.2969, 1.0, 0.2969, 1.0, 0.3125, 0.0, 0.3125, 0.0, 0.3281, 1.0, 0.3281, 1.0, 0.3438, 0.0, 0.3438, 0.0, 0.3438, 1.0, 0.3438, 1.0, 0.3594, 0.0, 0.3594, 0.0, 0.3125, 1.0, 0.3125, 1.0, 0.3281, 0.0, 0.3281, 0.0, 0.2656, 1.0, 0.2656, 1.0, 0.2812, 0.0, 0.2812, 0.0, 0.25, 1.0, 0.25, 1.0, 0.2656, 0.0, 0.2656, 0.0, 0.2812, 1.0, 0.2812, 1.0, 0.2969, 0.0, 0.2969, 0.0, 0.1094, 1.0, 0.1094, 1.0, 0.125, 0.0, 0.125, 0.0, 0.1719, 1.0, 0.1719, 1.0, 0.1875, 0.0, 0.1875, 0.0, 0.2031, 1.0, 0.2031, 1.0, 0.2188, 0.0, 0.2188, 0.0, 0.2188, 1.0, 0.2188, 1.0, 0.2344, 0.0, 0.2344, 0.0, 0.1875, 1.0, 0.1875, 1.0, 0.2031, 0.0, 0.2031, 0.0, 0.1406, 1.0, 0.1406, 1.0, 0.1562, 0.0, 0.1562, 0.0, 0.1562, 1.0, 0.1562, 1.0, 0.1719, 0.0, 0.1719, 0.0, 0.125, 1.0, 0.125, 1.0, 0.1406, 0.0, 0.1406, 0.0, 0.04688, 1.0, 0.04688, 1.0, 0.0625, 0.0, 0.0625, 0.0, 0.07812, 1.0, 0.07812, 1.0, 0.09375, 0.0, 0.09375, 0.0, 0.09375, 1.0, 0.09375, 1.0, 0.1094, 0.0, 0.1094, 0.0, 0.0625, 1.0, 0.0625, 1.0, 0.07812, 0.0, 0.07812, 0.0, 0.01562, 1.0, 0.01562, 1.0, 0.03125, 0.0, 0.03125, 0.0, 0.03125, 1.0, 0.03125, 1.0, 0.04688, 0.0, 0.04688, 0.0, 0.0, 1.0, 0.0, 1.0, 0.01562, 0.0, 0.01562])
me_x.materials.append(mat_x)
me_x.materials.append(mat_001)
me_x.materials.append(mat_002)
me_x.materials.append(mat_003)
me_x.materials.append(mat_004)
me_x.update()

# ---- objects
ob_sun = bpy.data.objects.new('Sun', light_sun)
ob_sun_001 = bpy.data.objects.new('Sun.001', light_sun_001)
ob_light = bpy.data.objects.new('Light', light_light)
ob_camera = bpy.data.objects.new('Camera', cam_camera)
ob_x = bpy.data.objects.new('平面', me_x)

# ---- transforms, parenting, visibility, modifiers, constraints
ob_sun.location = (0.0, 0.0, 7.41)
ob_sun.rotation_euler = (0.0, 0.7854, 0.0)
ob_sun_001.location = (-30.8, 0.0, 2.98)
ob_sun_001.rotation_euler = (0.0, 1.169, 0.0)
ob_light.location = (4.076, 1.005, 5.904)
ob_light.rotation_euler = (0.6503, 0.05522, 1.866)
ob_light.lock_rotations_4d = False
ob_light.empty_display_type = 'ARROWS'
ob_light.color = (0.0, 0.0, 0.0, 0.0)
ob_light.lineart.crease_threshold = 0.0
ob_camera.location = (7.359, -6.926, 4.958)
ob_camera.rotation_euler = (1.109, 0.0, 0.8149)
ob_camera.lock_rotations_4d = False
ob_camera.empty_display_type = 'ARROWS'
ob_camera.color = (0.0, 0.0, 0.0, 0.0)
ob_camera.display_type = 'WIRE'
ob_camera.lineart.crease_threshold = 0.0
ob_x.location = (-18.28, 0.0, 0.0)
ob_x.scale = (18.28, 2.0, 1.0)

# ---- collection membership
scene.collection.objects.link(ob_sun)
scene.collection.objects.link(ob_sun_001)
col_collection.objects.link(ob_light)
col_collection.objects.link(ob_camera)
col_collection.objects.link(ob_x)

# ---- scene / render settings (as saved in the file)
scene.camera = ob_camera
scene.frame_start = 1; scene.frame_end = 250; scene.frame_set(1)
scene.render.engine = 'BLENDER_EEVEE_NEXT'
scene.render.bake_bias = 0.0
scene.render.bake_samples = 0
scene.cycles.sampling_pattern = 'TABULATED_SOBOL'
scene.eevee.use_volume_custom_range = False
bpy.context.view_layer.update()
